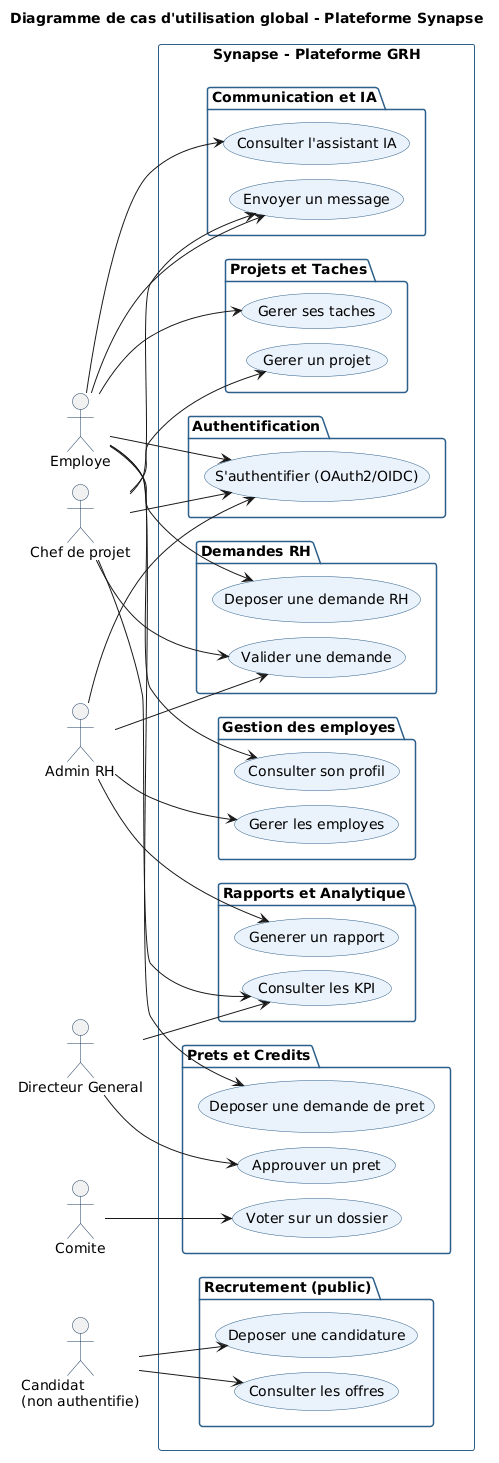

The diagram above was rendered by PlantUML. Its source (embedded in the PNG):
@startuml
title Diagramme de cas d'utilisation global - Plateforme Synapse

skinparam usecaseBorderColor #2C5F8A
skinparam usecaseBackgroundColor #EAF2FB
skinparam actorBorderColor #1A3A5C
skinparam packageBorderColor #2C5F8A
skinparam nodesep 15
skinparam ranksep 40

left to right direction

' ── Acteurs (gauche)
actor "Employe"           as emp
actor "Chef de projet"    as chef
actor "Admin RH"          as admin
actor "Comite"            as comite
actor "Directeur General" as dg
actor "Candidat\n(non authentifie)" as candidat

rectangle "Synapse - Plateforme GRH" {

  package "Authentification" {
    usecase "S'authentifier (OAuth2/OIDC)" as UC_AUTH
  }

  package "Gestion des employes" {
    usecase "Gerer les employes"   as UC_EMP
    usecase "Consulter son profil" as UC_PROFIL
  }

  package "Demandes RH" {
    usecase "Deposer une demande RH" as UC_DEM
    usecase "Valider une demande"    as UC_VAL
  }

  package "Prets et Credits" {
    usecase "Deposer une demande de pret" as UC_PRET
    usecase "Voter sur un dossier"        as UC_VOTE
    usecase "Approuver un pret"           as UC_APP
  }

  package "Projets et Taches" {
    usecase "Gerer un projet"  as UC_PROJ
    usecase "Gerer ses taches" as UC_TACHE
  }

  package "Communication et IA" {
    usecase "Envoyer un message"       as UC_MSG
    usecase "Consulter l'assistant IA" as UC_AI
  }

  package "Rapports et Analytique" {
    usecase "Generer un rapport" as UC_RPT
    usecase "Consulter les KPI"  as UC_KPI
  }

  package "Recrutement (public)" {
    usecase "Consulter les offres"    as UC_OFFRE
    usecase "Deposer une candidature" as UC_CAND
  }
}

' ── Employe
emp --> UC_AUTH
emp --> UC_PROFIL
emp --> UC_DEM
emp --> UC_PRET
emp --> UC_TACHE
emp --> UC_MSG
emp --> UC_AI

' ── Chef de projet
chef --> UC_AUTH
chef --> UC_VAL
chef --> UC_PROJ
chef --> UC_MSG
chef --> UC_KPI

' ── Admin RH
admin --> UC_AUTH
admin --> UC_EMP
admin --> UC_VAL
admin --> UC_RPT

' ── Comite
comite --> UC_VOTE

' ── Directeur General
dg --> UC_APP
dg --> UC_KPI

' ── Candidat
candidat --> UC_OFFRE
candidat --> UC_CAND
@enduml